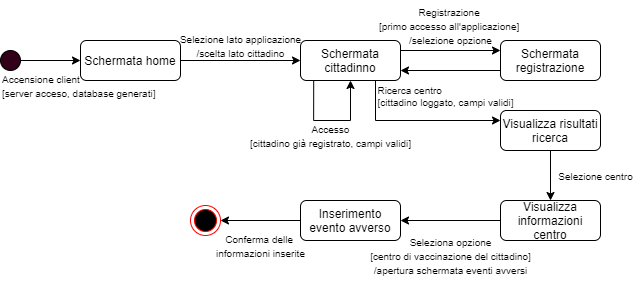

The diagram above was exported from draw.io. Its source (the exported page's mxGraphModel, read from the mxfile embedded in the PNG):
<mxGraphModel dx="751" dy="469" grid="1" gridSize="10" guides="1" tooltips="1" connect="1" arrows="1" fold="1" page="1" pageScale="1" pageWidth="827" pageHeight="1169" math="0" shadow="0">
  <root>
    <mxCell id="0" />
    <mxCell id="1" parent="0" />
    <mxCell id="HuoqUaj430cSqOaGtbiH-7" style="edgeStyle=orthogonalEdgeStyle;rounded=0;orthogonalLoop=1;jettySize=auto;html=1;exitX=1;exitY=0.5;exitDx=0;exitDy=0;entryX=0;entryY=0.5;entryDx=0;entryDy=0;" edge="1" parent="1" source="HuoqUaj430cSqOaGtbiH-1" target="HuoqUaj430cSqOaGtbiH-6">
      <mxGeometry relative="1" as="geometry" />
    </mxCell>
    <mxCell id="HuoqUaj430cSqOaGtbiH-1" value="" style="ellipse;whiteSpace=wrap;html=1;aspect=fixed;fillColor=#33001A;" vertex="1" parent="1">
      <mxGeometry x="20" y="50" width="20" height="20" as="geometry" />
    </mxCell>
    <mxCell id="HuoqUaj430cSqOaGtbiH-11" style="edgeStyle=orthogonalEdgeStyle;rounded=0;orthogonalLoop=1;jettySize=auto;html=1;exitX=1;exitY=0.5;exitDx=0;exitDy=0;entryX=0;entryY=0.5;entryDx=0;entryDy=0;" edge="1" parent="1" source="HuoqUaj430cSqOaGtbiH-6" target="HuoqUaj430cSqOaGtbiH-8">
      <mxGeometry relative="1" as="geometry" />
    </mxCell>
    <mxCell id="HuoqUaj430cSqOaGtbiH-6" value="Schermata home" style="rounded=1;whiteSpace=wrap;html=1;" vertex="1" parent="1">
      <mxGeometry x="100" y="40" width="100" height="40" as="geometry" />
    </mxCell>
    <mxCell id="HuoqUaj430cSqOaGtbiH-17" style="edgeStyle=orthogonalEdgeStyle;rounded=0;orthogonalLoop=1;jettySize=auto;html=1;exitX=1;exitY=0.25;exitDx=0;exitDy=0;entryX=0;entryY=0.25;entryDx=0;entryDy=0;" edge="1" parent="1" source="HuoqUaj430cSqOaGtbiH-8" target="HuoqUaj430cSqOaGtbiH-16">
      <mxGeometry relative="1" as="geometry" />
    </mxCell>
    <mxCell id="HuoqUaj430cSqOaGtbiH-20" style="edgeStyle=orthogonalEdgeStyle;rounded=0;orthogonalLoop=1;jettySize=auto;html=1;exitX=0.132;exitY=0.975;exitDx=0;exitDy=0;entryX=0.5;entryY=1;entryDx=0;entryDy=0;exitPerimeter=0;" edge="1" parent="1" source="HuoqUaj430cSqOaGtbiH-8" target="HuoqUaj430cSqOaGtbiH-8">
      <mxGeometry relative="1" as="geometry">
        <Array as="points">
          <mxPoint x="333" y="120" />
          <mxPoint x="370" y="120" />
        </Array>
      </mxGeometry>
    </mxCell>
    <mxCell id="HuoqUaj430cSqOaGtbiH-27" style="edgeStyle=orthogonalEdgeStyle;rounded=0;orthogonalLoop=1;jettySize=auto;html=1;exitX=0.75;exitY=1;exitDx=0;exitDy=0;entryX=0;entryY=0.25;entryDx=0;entryDy=0;" edge="1" parent="1" source="HuoqUaj430cSqOaGtbiH-8" target="HuoqUaj430cSqOaGtbiH-26">
      <mxGeometry relative="1" as="geometry" />
    </mxCell>
    <mxCell id="HuoqUaj430cSqOaGtbiH-8" value="Schermata cittadinno" style="rounded=1;whiteSpace=wrap;html=1;" vertex="1" parent="1">
      <mxGeometry x="320" y="40" width="100" height="40" as="geometry" />
    </mxCell>
    <mxCell id="HuoqUaj430cSqOaGtbiH-12" value="&lt;font style=&quot;font-size: 10px&quot;&gt;Accensione client&lt;br&gt;[server acceso, database generati]&lt;br&gt;&lt;/font&gt;" style="text;html=1;align=left;verticalAlign=middle;resizable=0;points=[];autosize=1;strokeColor=none;fillColor=none;" vertex="1" parent="1">
      <mxGeometry x="20" y="70" width="170" height="30" as="geometry" />
    </mxCell>
    <mxCell id="HuoqUaj430cSqOaGtbiH-15" value="&lt;font style=&quot;font-size: 10px&quot;&gt;Selezione lato applicazione&lt;br&gt;/scelta lato cittadino&lt;/font&gt;" style="text;html=1;align=center;verticalAlign=middle;resizable=0;points=[];autosize=1;strokeColor=none;fillColor=none;" vertex="1" parent="1">
      <mxGeometry x="190" y="30" width="140" height="30" as="geometry" />
    </mxCell>
    <mxCell id="HuoqUaj430cSqOaGtbiH-25" style="edgeStyle=orthogonalEdgeStyle;rounded=0;orthogonalLoop=1;jettySize=auto;html=1;exitX=0;exitY=0.75;exitDx=0;exitDy=0;entryX=1;entryY=0.75;entryDx=0;entryDy=0;" edge="1" parent="1" source="HuoqUaj430cSqOaGtbiH-16" target="HuoqUaj430cSqOaGtbiH-8">
      <mxGeometry relative="1" as="geometry" />
    </mxCell>
    <mxCell id="HuoqUaj430cSqOaGtbiH-16" value="Schermata registrazione" style="rounded=1;whiteSpace=wrap;html=1;" vertex="1" parent="1">
      <mxGeometry x="520" y="40" width="100" height="40" as="geometry" />
    </mxCell>
    <mxCell id="HuoqUaj430cSqOaGtbiH-18" value="&lt;span style=&quot;font-size: 10px&quot;&gt;Registrazione &lt;br&gt;[primo accesso all'applicazione] &lt;br&gt;/selezione opzione&lt;/span&gt;" style="text;html=1;align=center;verticalAlign=middle;resizable=0;points=[];autosize=1;strokeColor=none;fillColor=none;" vertex="1" parent="1">
      <mxGeometry x="390" width="160" height="50" as="geometry" />
    </mxCell>
    <mxCell id="HuoqUaj430cSqOaGtbiH-21" value="&lt;span style=&quot;font-size: 10px&quot;&gt;Accesso&lt;br&gt;[cittadino già registrato, campi validi]&lt;br&gt;&lt;/span&gt;" style="text;html=1;align=center;verticalAlign=middle;resizable=0;points=[];autosize=1;strokeColor=none;fillColor=none;" vertex="1" parent="1">
      <mxGeometry x="260" y="120" width="180" height="30" as="geometry" />
    </mxCell>
    <mxCell id="HuoqUaj430cSqOaGtbiH-30" style="edgeStyle=orthogonalEdgeStyle;rounded=0;orthogonalLoop=1;jettySize=auto;html=1;exitX=0.5;exitY=1;exitDx=0;exitDy=0;entryX=0.5;entryY=0;entryDx=0;entryDy=0;" edge="1" parent="1" source="HuoqUaj430cSqOaGtbiH-26" target="HuoqUaj430cSqOaGtbiH-29">
      <mxGeometry relative="1" as="geometry" />
    </mxCell>
    <mxCell id="HuoqUaj430cSqOaGtbiH-26" value="Visualizza risultati ricerca" style="rounded=1;whiteSpace=wrap;html=1;" vertex="1" parent="1">
      <mxGeometry x="520" y="110" width="100" height="40" as="geometry" />
    </mxCell>
    <mxCell id="HuoqUaj430cSqOaGtbiH-28" value="&lt;div style=&quot;text-align: left&quot;&gt;&lt;span style=&quot;font-size: 10px&quot;&gt;Ricerca centro&lt;/span&gt;&lt;/div&gt;&lt;span style=&quot;font-size: 10px&quot;&gt;&lt;div style=&quot;text-align: left&quot;&gt;&lt;span&gt;[cittadino loggato, campi validi]&lt;/span&gt;&lt;/div&gt;&lt;/span&gt;" style="text;html=1;align=center;verticalAlign=middle;resizable=0;points=[];autosize=1;strokeColor=none;fillColor=none;" vertex="1" parent="1">
      <mxGeometry x="390" y="80" width="150" height="30" as="geometry" />
    </mxCell>
    <mxCell id="HuoqUaj430cSqOaGtbiH-33" style="edgeStyle=orthogonalEdgeStyle;rounded=0;orthogonalLoop=1;jettySize=auto;html=1;exitX=0;exitY=0.5;exitDx=0;exitDy=0;entryX=1;entryY=0.5;entryDx=0;entryDy=0;" edge="1" parent="1" source="HuoqUaj430cSqOaGtbiH-29" target="HuoqUaj430cSqOaGtbiH-32">
      <mxGeometry relative="1" as="geometry" />
    </mxCell>
    <mxCell id="HuoqUaj430cSqOaGtbiH-29" value="Visualizza informazioni centro" style="rounded=1;whiteSpace=wrap;html=1;" vertex="1" parent="1">
      <mxGeometry x="520" y="200" width="100" height="40" as="geometry" />
    </mxCell>
    <mxCell id="HuoqUaj430cSqOaGtbiH-31" value="&lt;div style=&quot;text-align: left&quot;&gt;&lt;span style=&quot;font-size: 10px&quot;&gt;Selezione centro&lt;/span&gt;&lt;/div&gt;" style="text;html=1;align=center;verticalAlign=middle;resizable=0;points=[];autosize=1;strokeColor=none;fillColor=none;" vertex="1" parent="1">
      <mxGeometry x="570" y="165" width="90" height="20" as="geometry" />
    </mxCell>
    <mxCell id="HuoqUaj430cSqOaGtbiH-37" value="" style="edgeStyle=orthogonalEdgeStyle;rounded=0;orthogonalLoop=1;jettySize=auto;html=1;" edge="1" parent="1" source="HuoqUaj430cSqOaGtbiH-32" target="HuoqUaj430cSqOaGtbiH-36">
      <mxGeometry relative="1" as="geometry" />
    </mxCell>
    <mxCell id="HuoqUaj430cSqOaGtbiH-32" value="Inserimento evento avverso" style="rounded=1;whiteSpace=wrap;html=1;" vertex="1" parent="1">
      <mxGeometry x="320" y="200" width="100" height="40" as="geometry" />
    </mxCell>
    <mxCell id="HuoqUaj430cSqOaGtbiH-35" value="&lt;div&gt;&lt;span style=&quot;font-size: 10px&quot;&gt;Seleziona opzione&lt;/span&gt;&lt;/div&gt;&lt;div&gt;&lt;span style=&quot;font-size: 10px&quot;&gt;[centro di vaccinazione del cittadino]&lt;/span&gt;&lt;/div&gt;&lt;div&gt;&lt;span style=&quot;font-size: 10px&quot;&gt;/apertura schermata eventi avversi&lt;/span&gt;&lt;/div&gt;" style="text;html=1;align=center;verticalAlign=middle;resizable=0;points=[];autosize=1;strokeColor=none;fillColor=none;" vertex="1" parent="1">
      <mxGeometry x="380" y="230" width="180" height="50" as="geometry" />
    </mxCell>
    <mxCell id="HuoqUaj430cSqOaGtbiH-36" value="" style="ellipse;html=1;shape=endState;fillColor=#000000;strokeColor=#ff0000;" vertex="1" parent="1">
      <mxGeometry x="210" y="205" width="30" height="30" as="geometry" />
    </mxCell>
    <mxCell id="HuoqUaj430cSqOaGtbiH-38" value="&lt;span style=&quot;font-size: 10px&quot;&gt;Conferma delle &lt;br&gt;informazioni inserite&lt;/span&gt;" style="text;html=1;align=center;verticalAlign=middle;resizable=0;points=[];autosize=1;strokeColor=none;fillColor=none;" vertex="1" parent="1">
      <mxGeometry x="230" y="230" width="100" height="30" as="geometry" />
    </mxCell>
  </root>
</mxGraphModel>